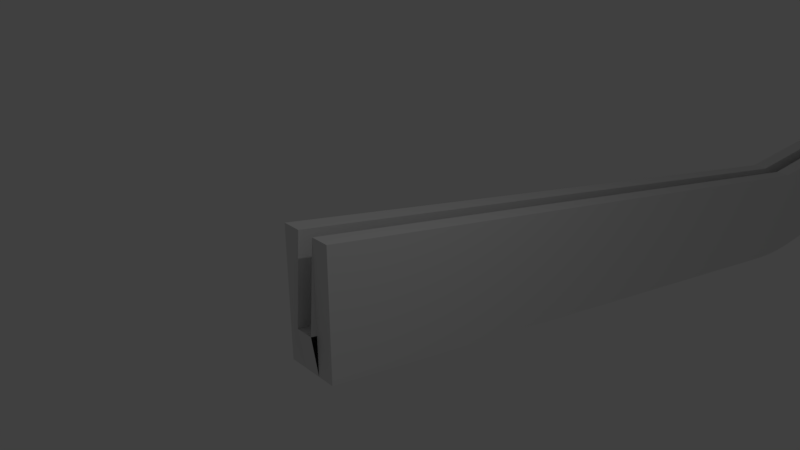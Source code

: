 # Source: Shooter_Arm_Ramp_.blend  (saved by Blender 2.79.0; exported with 4.5.12 LTS)
import bpy
from mathutils import Matrix  # noqa: F401  (used for matrix-valued properties, if any)

bpy.ops.wm.read_factory_settings(use_empty=True)
scene = bpy.context.scene
scene.name = 'Scene'

# ---- collections
col_collection_1 = bpy.data.collections.new('Collection 1'); scene.collection.children.link(col_collection_1)

# ---- materials (node trees are filled in below, after node groups)
mat_material = bpy.data.materials.new('Material')
mat_material.alpha_threshold = 0.0
mat_material.use_transparent_shadow = False
mat_material.roughness = 0.5
mat_material.line_color = (0.0, 0.0, 0.0, 1.0)

# ---- material node trees

# ---- world
world_world = bpy.data.worlds.new('World'); scene.world = world_world
world_world.color = (0.05088, 0.05088, 0.05088)
world_world.use_sun_shadow = False
world_world.sun_shadow_jitter_overblur = 0.0
world_world.cycles.sampling_method = 'MANUAL'

# ---- cameras
cam_camera = bpy.data.cameras.new('Camera')
cam_camera.clip_end = 100.0
cam_camera.lens = 35.0
cam_camera.sensor_width = 32.0
cam_camera.sensor_height = 18.0
cam_camera.ortho_scale = 7.314
cam_camera.dof.focus_distance = 0.0
cam_camera.dof.aperture_fstop = 128.0

# ---- lights
light_lamp = bpy.data.lights.new('Lamp', 'POINT')
light_lamp.transmission_factor = 0.0
light_lamp.cutoff_distance = 30.0
light_lamp.energy = 100.0
light_lamp.shadow_buffer_clip_start = 1.001
light_lamp.shadow_soft_size = 0.1
light_lamp.shadow_maximum_resolution = 0.006
light_lamp.use_absolute_resolution = True

# ---- meshes
me_cube = bpy.data.meshes.new('Cube')
me_cube.from_pydata([(0.4016, 15.1, -4.32), (0.4016, -1.0, -1.359), (-0.4016, -1.0, -1.359), (-0.4016, 15.1, -4.32), (0.4016, 15.1, -2.32), (0.4016, -1.0, 0.6409), (-0.4016, -1.0, 0.6409), (-0.4016, 15.1, -2.32), (-0.1339, 15.1, -4.32), (0.1339, 15.1, -4.32), (0.4016, 11.99, -2.308), (-0.4016, 11.99, -2.308), (0.4016, 11.2, -4.106), (0.4016, 12.81, -4.311), (0.4016, 11.99, -3.49), (0.4016, 11.43, -4.158), (0.4016, 11.7, -4.207), (0.4016, 12.0, -4.25), (0.4016, 12.29, -4.283), (0.4016, 12.57, -4.304), (-0.4016, 12.81, -4.311), (-0.4016, 11.2, -4.106), (-0.4016, 11.99, -3.49), (-0.4016, 12.57, -4.304), (-0.4016, 12.29, -4.283), (-0.4016, 12.0, -4.25), (-0.4016, 11.7, -4.207), (-0.4016, 11.43, -4.158), (0.1339, -1.0, -1.359), (-0.1339, -1.0, -1.359), (0.1339, 15.1, -2.32), (-0.1339, 15.1, -2.32), (0.1339, -1.0, 0.6409), (-0.1339, -1.0, 0.6409), (-0.1339, 11.99, -2.308), (0.1339, 11.99, -2.308), (0.1339, 11.2, -4.106), (-0.1339, 11.2, -4.106), (-0.1339, 11.43, -4.158), (0.1339, 11.43, -4.158), (-0.1339, 11.7, -4.207), (0.1339, 11.7, -4.207), (-0.1339, 12.0, -4.25), (0.1339, 12.0, -4.25), (-0.1339, 12.29, -4.283), (0.1339, 12.29, -4.283), (-0.1339, 12.57, -4.304), (0.1339, 12.57, -4.304), (-0.1339, 12.81, -4.311), (0.1339, 12.81, -4.311), (0.1339, 15.0, -3.679), (-0.1339, 15.0, -3.679), (0.1339, -1.094, -0.7172), (-0.1339, -1.094, -0.7172), (-0.1339, 10.6, -3.336), (-0.1339, 13.23, -3.672), (-0.1339, 11.99, -2.332), (-0.1339, 10.98, -3.422), (-0.1339, 11.43, -3.502), (-0.1339, 11.91, -3.571), (-0.1339, 12.39, -3.625), (-0.1339, 12.84, -3.659), (0.1339, 13.23, -3.672), (0.1339, 10.6, -3.336), (0.1339, 11.99, -2.332), (0.1339, 12.84, -3.659), (0.1339, 12.39, -3.625), (0.1339, 11.91, -3.571), (0.1339, 11.43, -3.502), (0.1339, 10.98, -3.422)], [], [(0, 4, 10, 14, 13), (34, 11, 6, 33), (8, 48, 20, 3), (29, 33, 6, 2), (2, 6, 11, 22, 21), (31, 8, 3, 7), (19, 47, 49, 13), (20, 22, 11, 7, 3), (31, 7, 11, 34), (37, 29, 2, 21), (12, 15, 14), (15, 16, 14), (16, 17, 14), (17, 18, 14), (18, 19, 14), (19, 13, 14), (20, 23, 22), (23, 24, 22), (24, 25, 22), (25, 26, 22), (26, 27, 22), (27, 21, 22), (37, 21, 27, 38), (38, 27, 26, 40), (40, 26, 25, 42), (42, 25, 24, 44), (44, 24, 23, 46), (46, 23, 20, 48), (12, 14, 10, 5, 1), (47, 46, 48, 49), (18, 45, 47, 19), (45, 44, 46, 47), (17, 43, 45, 18), (43, 42, 44, 45), (16, 41, 43, 17), (41, 40, 42, 43), (15, 39, 41, 16), (39, 38, 40, 41), (12, 36, 39, 15), (36, 37, 38, 39), (12, 1, 28, 36), (36, 28, 29, 37), (4, 30, 35, 10), (32, 35, 64, 63, 52), (4, 0, 9, 30), (1, 5, 32, 28), (0, 13, 49, 9), (9, 49, 48, 8), (10, 35, 32, 5), (31, 34, 56, 55, 51), (34, 33, 53, 54, 56), (50, 51, 55, 62), (35, 30, 50, 62, 64), (8, 51, 50, 9), (54, 57, 56), (57, 58, 56), (58, 59, 56), (59, 60, 56), (60, 61, 56), (61, 55, 56), (62, 65, 64), (65, 66, 64), (66, 67, 64), (67, 68, 64), (68, 69, 64), (69, 63, 64), (54, 63, 69, 57), (57, 69, 68, 58), (58, 68, 67, 59), (59, 67, 66, 60), (60, 66, 65, 61), (61, 65, 62, 55), (63, 54, 53, 52), (29, 28, 52, 53)])
me_cube.polygons.foreach_set('use_smooth', [0, 0, 0, 0, 0, 0, 0, 0, 0, 0, 0, 0, 0, 0, 0, 0, 0, 0, 0, 0, 0, 0, 0, 0, 0, 0, 0, 0, 0, 1, 0, 1, 0, 1, 0, 1, 0, 1, 0, 1, 0, 1, 0, 0, 0, 0, 0, 1, 0, 0, 0, 1, 0, 0, 0, 0, 0, 0, 0, 0, 0, 0, 0, 0, 0, 0, 1, 1, 1, 1, 1, 1, 1, 0])
me_cube.materials.append(mat_material)
me_cube.use_remesh_preserve_volume = False
me_cube.use_remesh_preserve_attributes = False
me_cube.use_mirror_vertex_groups = False
me_cube.update()

# ---- objects
ob_cube = bpy.data.objects.new('Cube', me_cube)
ob_lamp = bpy.data.objects.new('Lamp', light_lamp)
ob_camera = bpy.data.objects.new('Camera', cam_camera)

# ---- transforms, parenting, visibility, modifiers, constraints
ob_cube.location = (0.0, 0.0, 0.0)
ob_cube.lock_rotations_4d = False
ob_cube.empty_display_type = 'ARROWS'
ob_cube.lineart.crease_threshold = 0.0
ob_lamp.location = (4.076, 1.005, 5.904)
ob_lamp.rotation_euler = (0.6503, 0.05522, 1.866)
ob_lamp.lock_rotations_4d = False
ob_lamp.empty_display_type = 'ARROWS'
ob_lamp.color = (0.0, 0.0, 0.0, 0.0)
ob_lamp.lineart.crease_threshold = 0.0
ob_camera.location = (7.481, -6.508, 5.344)
ob_camera.rotation_euler = (1.109, 0.0, 0.8149)
ob_camera.lock_rotations_4d = False
ob_camera.empty_display_type = 'ARROWS'
ob_camera.color = (0.0, 0.0, 0.0, 0.0)
ob_camera.display_type = 'WIRE'
ob_camera.lineart.crease_threshold = 0.0

# ---- collection membership
col_collection_1.objects.link(ob_cube)
col_collection_1.objects.link(ob_lamp)
col_collection_1.objects.link(ob_camera)

# ---- scene / render settings (as saved in the file)
scene.camera = ob_camera
scene.frame_start = 1; scene.frame_end = 250; scene.frame_set(1)
scene.render.engine = 'BLENDER_EEVEE_NEXT'
scene.render.resolution_percentage = 50
scene.render.dither_intensity = 0.0
scene.cycles.use_denoising = False
scene.cycles.samples = 128
scene.cycles.sampling_pattern = 'TABULATED_SOBOL'
scene.cycles.use_adaptive_sampling = False
scene.cycles.use_light_tree = False
scene.cycles.blur_glossy = 0.0
scene.cycles.sample_clamp_indirect = 0.0
scene.view_settings.view_transform = 'Standard'
bpy.context.view_layer.update()
